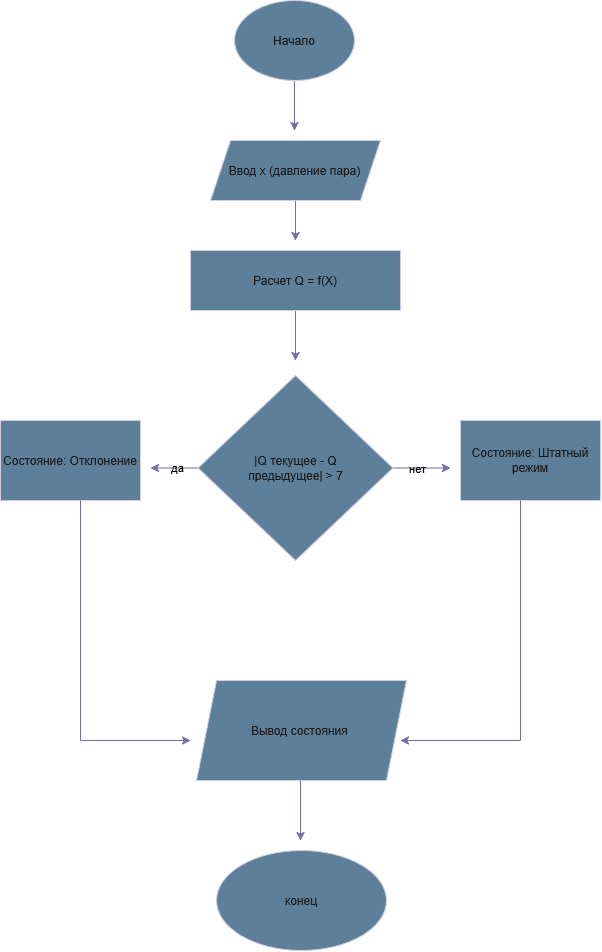

The diagram above was exported from draw.io. Its source (the exported page's mxGraphModel, read from the mxfile embedded in the PNG):
<mxGraphModel dx="1493" dy="955" grid="1" gridSize="10" guides="1" tooltips="1" connect="1" arrows="1" fold="1" page="1" pageScale="1" pageWidth="827" pageHeight="1169" math="0" shadow="0">
  <root>
    <mxCell id="0" />
    <mxCell id="1" parent="0" />
    <mxCell id="YvsQS-rPTJDWqyIw-0cU-1" edge="1" parent="1" source="f_4ArOY3OGRmJ1bVHNiQ-1" style="edgeStyle=orthogonalEdgeStyle;rounded=0;orthogonalLoop=1;jettySize=auto;html=1;defaultLabelBackgroundColor=page;labelBackgroundColor=none;strokeColor=#736CA8;fontColor=default;">
      <mxGeometry relative="1" as="geometry">
        <mxPoint x="414" y="190" as="targetPoint" />
      </mxGeometry>
    </mxCell>
    <mxCell id="f_4ArOY3OGRmJ1bVHNiQ-1" parent="1" style="ellipse;whiteSpace=wrap;html=1;shapeInside=1;labelBackgroundColor=none;fillColor=#5D7F99;strokeColor=#D0CEE2;fontColor=#1A1A1A;" value="Начало" vertex="1">
      <mxGeometry height="80" width="120" x="354" y="60" as="geometry" />
    </mxCell>
    <mxCell id="YvsQS-rPTJDWqyIw-0cU-2" edge="1" parent="1" source="f_4ArOY3OGRmJ1bVHNiQ-2" style="edgeStyle=orthogonalEdgeStyle;rounded=0;orthogonalLoop=1;jettySize=auto;html=1;defaultLabelBackgroundColor=page;labelBackgroundColor=none;strokeColor=#736CA8;fontColor=default;">
      <mxGeometry relative="1" as="geometry">
        <mxPoint x="415" y="300" as="targetPoint" />
      </mxGeometry>
    </mxCell>
    <mxCell id="f_4ArOY3OGRmJ1bVHNiQ-2" parent="1" style="shape=parallelogram;perimeter=parallelogramPerimeter;whiteSpace=wrap;html=1;shapeInside=1;fixedSize=1;labelBackgroundColor=none;fillColor=#5D7F99;strokeColor=#D0CEE2;fontColor=#1A1A1A;" value="&lt;span class=&quot;&quot;&gt;Ввод x&lt;/span&gt;&lt;span class=&quot;&quot;&gt;&amp;nbsp;(давление пара)&lt;/span&gt;" vertex="1">
      <mxGeometry height="60" width="170" x="330" y="200" as="geometry" />
    </mxCell>
    <mxCell id="f_4ArOY3OGRmJ1bVHNiQ-19" edge="1" parent="1" source="f_4ArOY3OGRmJ1bVHNiQ-5" style="edgeStyle=orthogonalEdgeStyle;rounded=0;orthogonalLoop=1;jettySize=auto;html=1;exitX=0.5;exitY=1;exitDx=0;exitDy=0;entryX=0.5;entryY=0;entryDx=0;entryDy=0;defaultLabelBackgroundColor=page;labelBackgroundColor=none;strokeColor=#736CA8;fontColor=default;">
      <mxGeometry relative="1" as="geometry">
        <mxPoint x="415" y="419.9999999999999" as="targetPoint" />
      </mxGeometry>
    </mxCell>
    <mxCell id="f_4ArOY3OGRmJ1bVHNiQ-5" parent="1" style="rounded=0;whiteSpace=wrap;html=1;labelBackgroundColor=none;fillColor=#5D7F99;strokeColor=#D0CEE2;fontColor=#1A1A1A;" value="&lt;span class=&quot;&quot;&gt;Расчет Q = f(X)&lt;/span&gt;" vertex="1">
      <mxGeometry height="60" width="210" x="310" y="310" as="geometry" />
    </mxCell>
    <mxCell id="YvsQS-rPTJDWqyIw-0cU-7" edge="1" parent="1" source="YvsQS-rPTJDWqyIw-0cU-3" style="edgeStyle=orthogonalEdgeStyle;rounded=0;orthogonalLoop=1;jettySize=auto;html=1;defaultLabelBackgroundColor=page;labelBackgroundColor=none;strokeColor=#736CA8;fontColor=default;">
      <mxGeometry relative="1" as="geometry">
        <mxPoint x="270" y="527.5" as="targetPoint" />
      </mxGeometry>
    </mxCell>
    <mxCell id="YvsQS-rPTJDWqyIw-0cU-8" connectable="0" parent="YvsQS-rPTJDWqyIw-0cU-7" style="edgeLabel;html=1;align=center;verticalAlign=middle;resizable=0;points=[];inheritText=1;labelBackgroundColor=none;defaultLabelBackgroundColor=page;fontColor=#1A1A1A;" value="да" vertex="1">
      <mxGeometry relative="1" x="-0.0947" y="-1" as="geometry">
        <mxPoint x="1" as="offset" />
      </mxGeometry>
    </mxCell>
    <mxCell id="YvsQS-rPTJDWqyIw-0cU-9" edge="1" parent="1" source="YvsQS-rPTJDWqyIw-0cU-3" style="edgeStyle=orthogonalEdgeStyle;rounded=0;orthogonalLoop=1;jettySize=auto;html=1;defaultLabelBackgroundColor=page;labelBackgroundColor=none;strokeColor=#736CA8;fontColor=default;">
      <mxGeometry relative="1" as="geometry">
        <mxPoint x="570" y="527.5" as="targetPoint" />
      </mxGeometry>
    </mxCell>
    <mxCell id="YvsQS-rPTJDWqyIw-0cU-10" connectable="0" parent="YvsQS-rPTJDWqyIw-0cU-9" style="edgeLabel;html=1;align=center;verticalAlign=middle;resizable=0;points=[];inheritText=1;labelBackgroundColor=none;defaultLabelBackgroundColor=page;fontColor=#1A1A1A;" value="нет" vertex="1">
      <mxGeometry relative="1" x="-0.1652" as="geometry">
        <mxPoint as="offset" />
      </mxGeometry>
    </mxCell>
    <mxCell id="YvsQS-rPTJDWqyIw-0cU-3" parent="1" style="rhombus;whiteSpace=wrap;html=1;shapeInside=1;fillColor=#5D7F99;strokeColor=#D0CEE2;fontColor=#1A1A1A;labelBackgroundColor=none;" value="&lt;span class=&quot;&quot;&gt;|Q текущее - Q предыдущее| &amp;gt; 7 &lt;/span&gt;" vertex="1">
      <mxGeometry height="185" width="195" x="317.5" y="435" as="geometry" />
    </mxCell>
    <mxCell id="YvsQS-rPTJDWqyIw-0cU-11" parent="1" style="rounded=0;whiteSpace=wrap;html=1;fillColor=#5D7F99;fontColor=#1A1A1A;strokeColor=#D0CEE2;labelBackgroundColor=none;" value="&lt;span class=&quot;&quot;&gt;Состояние: Отклонение&lt;/span&gt;" vertex="1">
      <mxGeometry height="80" width="140" x="120" y="480" as="geometry" />
    </mxCell>
    <mxCell id="YvsQS-rPTJDWqyIw-0cU-12" parent="1" style="rounded=0;whiteSpace=wrap;html=1;fillColor=#5D7F99;fontColor=#1A1A1A;strokeColor=#D0CEE2;labelBackgroundColor=none;" value="&lt;span class=&quot;&quot;&gt;Состояние: Штатный режим&lt;/span&gt;" vertex="1">
      <mxGeometry height="80" width="140" x="580" y="480" as="geometry" />
    </mxCell>
    <mxCell id="YvsQS-rPTJDWqyIw-0cU-13" parent="1" style="shape=parallelogram;perimeter=parallelogramPerimeter;whiteSpace=wrap;html=1;shapeInside=1;fixedSize=1;fillColor=#5D7F99;fontColor=#1A1A1A;strokeColor=#D0CEE2;labelBackgroundColor=none;" value="&lt;span class=&quot;&quot;&gt;Вывод состояния&amp;nbsp;&lt;/span&gt;" vertex="1">
      <mxGeometry height="100" width="210" x="316" y="740" as="geometry" />
    </mxCell>
    <mxCell id="YvsQS-rPTJDWqyIw-0cU-15" parent="1" style="ellipse;whiteSpace=wrap;html=1;shapeInside=1;fillColor=#5D7F99;fontColor=#1A1A1A;strokeColor=#D0CEE2;labelBackgroundColor=none;" value="конец" vertex="1">
      <mxGeometry height="100" width="170" x="336" y="910" as="geometry" />
    </mxCell>
    <mxCell id="YvsQS-rPTJDWqyIw-0cU-21" edge="1" parent="1" style="endArrow=classic;html=1;rounded=0;defaultLabelBackgroundColor=page;labelBackgroundColor=none;strokeColor=#736CA8;fontColor=default;" value="">
      <mxGeometry height="50" relative="1" width="50" as="geometry">
        <mxPoint x="200" y="800" as="sourcePoint" />
        <mxPoint x="310" y="800" as="targetPoint" />
      </mxGeometry>
    </mxCell>
    <mxCell id="YvsQS-rPTJDWqyIw-0cU-23" edge="1" parent="1" style="endArrow=classic;html=1;rounded=0;defaultLabelBackgroundColor=page;labelBackgroundColor=none;strokeColor=#736CA8;fontColor=default;" value="">
      <mxGeometry height="50" relative="1" width="50" as="geometry">
        <mxPoint x="640" y="800" as="sourcePoint" />
        <mxPoint x="520" y="800" as="targetPoint" />
      </mxGeometry>
    </mxCell>
    <mxCell id="YvsQS-rPTJDWqyIw-0cU-24" edge="1" parent="1" style="endArrow=none;html=1;rounded=0;defaultLabelBackgroundColor=page;labelBackgroundColor=none;strokeColor=#736CA8;fontColor=default;" value="">
      <mxGeometry height="50" relative="1" width="50" as="geometry">
        <mxPoint x="200" y="800" as="sourcePoint" />
        <mxPoint x="200" y="560" as="targetPoint" />
      </mxGeometry>
    </mxCell>
    <mxCell id="YvsQS-rPTJDWqyIw-0cU-25" edge="1" parent="1" style="endArrow=none;html=1;rounded=0;defaultLabelBackgroundColor=page;labelBackgroundColor=none;strokeColor=#736CA8;fontColor=default;" value="">
      <mxGeometry height="50" relative="1" width="50" as="geometry">
        <mxPoint x="640" y="800" as="sourcePoint" />
        <mxPoint x="640" y="560" as="targetPoint" />
      </mxGeometry>
    </mxCell>
    <mxCell id="YvsQS-rPTJDWqyIw-0cU-28" edge="1" parent="1" style="endArrow=classic;html=1;rounded=0;defaultLabelBackgroundColor=page;labelBackgroundColor=none;strokeColor=#736CA8;fontColor=default;" value="">
      <mxGeometry height="50" relative="1" width="50" as="geometry">
        <mxPoint x="420" y="840" as="sourcePoint" />
        <mxPoint x="420" y="900" as="targetPoint" />
      </mxGeometry>
    </mxCell>
  </root>
</mxGraphModel>